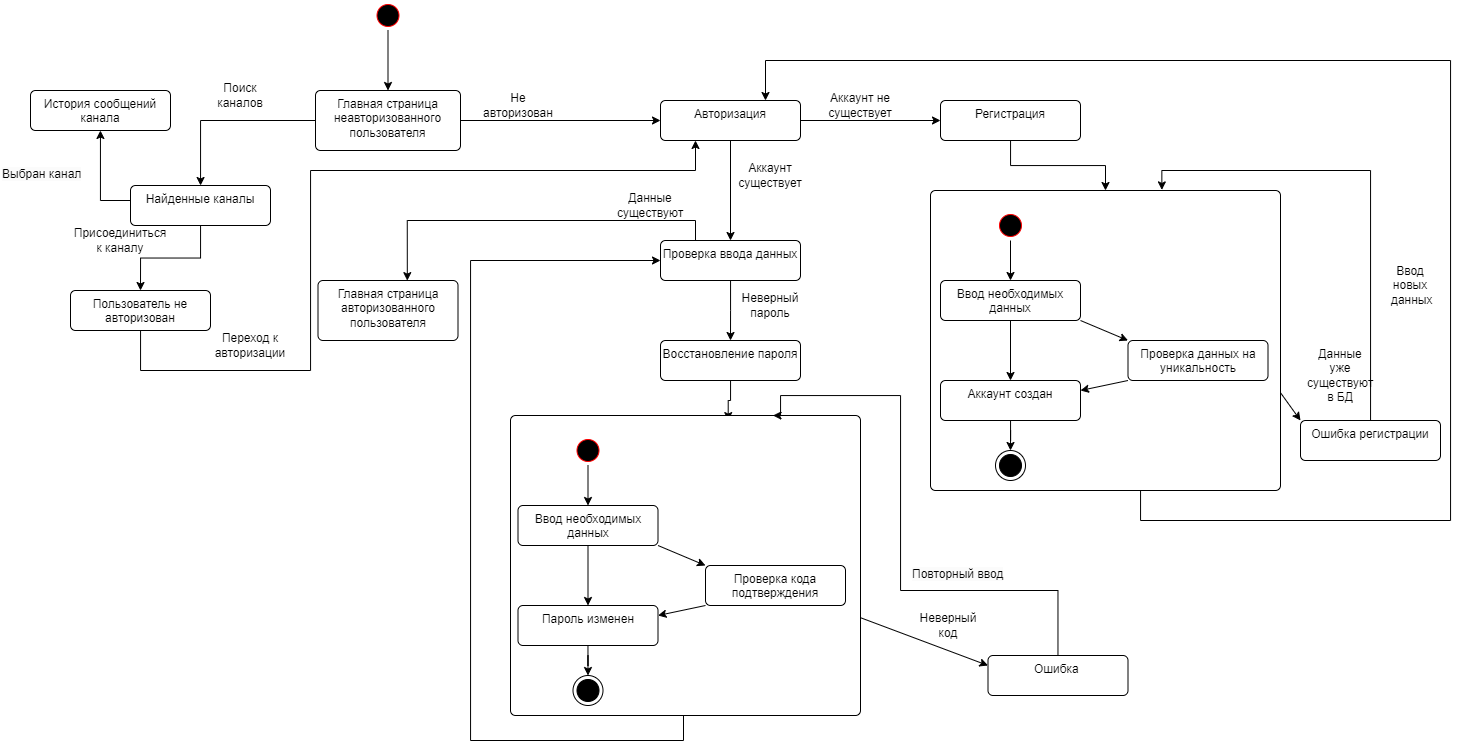

The diagram above was exported from draw.io. Its source (the exported page's mxGraphModel, read from the mxfile embedded in the PNG):
<mxGraphModel dx="1639" dy="938" grid="1" gridSize="10" guides="1" tooltips="1" connect="1" arrows="1" fold="1" page="1" pageScale="1" pageWidth="1100" pageHeight="850" background="none" math="0" shadow="0">
  <root>
    <mxCell id="0" />
    <mxCell id="1" parent="0" />
    <mxCell id="DXLgrRmebp51M6nqtOkW-6" style="edgeStyle=orthogonalEdgeStyle;rounded=0;orthogonalLoop=1;jettySize=auto;html=1;entryX=0.5;entryY=0;entryDx=0;entryDy=0;" parent="1" source="DXLgrRmebp51M6nqtOkW-3" target="DXLgrRmebp51M6nqtOkW-5" edge="1">
      <mxGeometry relative="1" as="geometry" />
    </mxCell>
    <mxCell id="DXLgrRmebp51M6nqtOkW-3" value="" style="ellipse;html=1;shape=startState;fillColor=#000000;strokeColor=#ff0000;" parent="1" vertex="1">
      <mxGeometry x="522.5" y="20" width="30" height="30" as="geometry" />
    </mxCell>
    <mxCell id="DXLgrRmebp51M6nqtOkW-8" style="edgeStyle=orthogonalEdgeStyle;rounded=0;orthogonalLoop=1;jettySize=auto;html=1;" parent="1" source="DXLgrRmebp51M6nqtOkW-5" target="DXLgrRmebp51M6nqtOkW-7" edge="1">
      <mxGeometry relative="1" as="geometry" />
    </mxCell>
    <mxCell id="DXLgrRmebp51M6nqtOkW-10" style="edgeStyle=orthogonalEdgeStyle;rounded=0;orthogonalLoop=1;jettySize=auto;html=1;" parent="1" source="DXLgrRmebp51M6nqtOkW-5" target="DXLgrRmebp51M6nqtOkW-9" edge="1">
      <mxGeometry relative="1" as="geometry" />
    </mxCell>
    <mxCell id="DXLgrRmebp51M6nqtOkW-5" value="Главная страница неавторизованного пользователя" style="html=1;align=center;verticalAlign=top;rounded=1;absoluteArcSize=1;arcSize=10;dashed=0;whiteSpace=wrap;" parent="1" vertex="1">
      <mxGeometry x="465" y="110" width="145" height="60" as="geometry" />
    </mxCell>
    <mxCell id="DXLgrRmebp51M6nqtOkW-105" style="edgeStyle=orthogonalEdgeStyle;rounded=0;orthogonalLoop=1;jettySize=auto;html=1;entryX=0.5;entryY=0;entryDx=0;entryDy=0;" parent="1" source="DXLgrRmebp51M6nqtOkW-7" target="DXLgrRmebp51M6nqtOkW-104" edge="1">
      <mxGeometry relative="1" as="geometry">
        <mxPoint x="430" y="300" as="targetPoint" />
      </mxGeometry>
    </mxCell>
    <mxCell id="DXLgrRmebp51M6nqtOkW-108" style="edgeStyle=orthogonalEdgeStyle;rounded=0;orthogonalLoop=1;jettySize=auto;html=1;" parent="1" source="DXLgrRmebp51M6nqtOkW-7" target="DXLgrRmebp51M6nqtOkW-107" edge="1">
      <mxGeometry relative="1" as="geometry">
        <Array as="points">
          <mxPoint x="250" y="220" />
        </Array>
      </mxGeometry>
    </mxCell>
    <mxCell id="DXLgrRmebp51M6nqtOkW-7" value="Найденные каналы" style="html=1;align=center;verticalAlign=top;rounded=1;absoluteArcSize=1;arcSize=10;dashed=0;whiteSpace=wrap;" parent="1" vertex="1">
      <mxGeometry x="280" y="205" width="140" height="40" as="geometry" />
    </mxCell>
    <mxCell id="DXLgrRmebp51M6nqtOkW-15" style="edgeStyle=orthogonalEdgeStyle;rounded=0;orthogonalLoop=1;jettySize=auto;html=1;exitX=1;exitY=0.5;exitDx=0;exitDy=0;entryX=0;entryY=0.5;entryDx=0;entryDy=0;" parent="1" source="DXLgrRmebp51M6nqtOkW-9" target="DXLgrRmebp51M6nqtOkW-14" edge="1">
      <mxGeometry relative="1" as="geometry" />
    </mxCell>
    <mxCell id="DXLgrRmebp51M6nqtOkW-45" style="edgeStyle=orthogonalEdgeStyle;rounded=0;orthogonalLoop=1;jettySize=auto;html=1;entryX=0.5;entryY=0;entryDx=0;entryDy=0;" parent="1" source="DXLgrRmebp51M6nqtOkW-9" target="DXLgrRmebp51M6nqtOkW-44" edge="1">
      <mxGeometry relative="1" as="geometry" />
    </mxCell>
    <mxCell id="DXLgrRmebp51M6nqtOkW-9" value="Авторизация" style="html=1;align=center;verticalAlign=top;rounded=1;absoluteArcSize=1;arcSize=10;dashed=0;whiteSpace=wrap;" parent="1" vertex="1">
      <mxGeometry x="810" y="120" width="140" height="40" as="geometry" />
    </mxCell>
    <mxCell id="DXLgrRmebp51M6nqtOkW-11" value="Главная страница авторизованного пользователя" style="html=1;align=center;verticalAlign=top;rounded=1;absoluteArcSize=1;arcSize=10;dashed=0;whiteSpace=wrap;" parent="1" vertex="1">
      <mxGeometry x="467.5" y="300" width="140" height="60" as="geometry" />
    </mxCell>
    <mxCell id="DXLgrRmebp51M6nqtOkW-26" style="edgeStyle=orthogonalEdgeStyle;rounded=0;orthogonalLoop=1;jettySize=auto;html=1;entryX=0.5;entryY=0;entryDx=0;entryDy=0;" parent="1" source="DXLgrRmebp51M6nqtOkW-14" target="DXLgrRmebp51M6nqtOkW-24" edge="1">
      <mxGeometry relative="1" as="geometry" />
    </mxCell>
    <mxCell id="DXLgrRmebp51M6nqtOkW-14" value="Регистрация" style="html=1;align=center;verticalAlign=top;rounded=1;absoluteArcSize=1;arcSize=10;dashed=0;whiteSpace=wrap;" parent="1" vertex="1">
      <mxGeometry x="1090" y="120" width="140" height="40" as="geometry" />
    </mxCell>
    <mxCell id="DXLgrRmebp51M6nqtOkW-41" style="edgeStyle=orthogonalEdgeStyle;rounded=0;orthogonalLoop=1;jettySize=auto;html=1;entryX=0.75;entryY=0;entryDx=0;entryDy=0;" parent="1" source="DXLgrRmebp51M6nqtOkW-24" target="DXLgrRmebp51M6nqtOkW-9" edge="1">
      <mxGeometry relative="1" as="geometry">
        <Array as="points">
          <mxPoint x="1290" y="540" />
          <mxPoint x="1600" y="540" />
          <mxPoint x="1600" y="80" />
          <mxPoint x="915" y="80" />
        </Array>
      </mxGeometry>
    </mxCell>
    <mxCell id="DXLgrRmebp51M6nqtOkW-24" value="" style="html=1;align=center;verticalAlign=top;rounded=1;absoluteArcSize=1;arcSize=10;dashed=0;whiteSpace=wrap;" parent="1" vertex="1">
      <mxGeometry x="1080" y="210" width="350" height="300" as="geometry" />
    </mxCell>
    <mxCell id="DXLgrRmebp51M6nqtOkW-27" value="" style="ellipse;html=1;shape=startState;fillColor=#000000;strokeColor=#ff0000;" parent="1" vertex="1">
      <mxGeometry x="1145" y="230" width="30" height="30" as="geometry" />
    </mxCell>
    <mxCell id="DXLgrRmebp51M6nqtOkW-30" value="" style="endArrow=classic;html=1;rounded=0;exitX=0.5;exitY=1;exitDx=0;exitDy=0;entryX=0.5;entryY=0;entryDx=0;entryDy=0;" parent="1" source="DXLgrRmebp51M6nqtOkW-27" target="DXLgrRmebp51M6nqtOkW-31" edge="1">
      <mxGeometry width="50" height="50" relative="1" as="geometry">
        <mxPoint x="1175" y="320" as="sourcePoint" />
        <mxPoint x="1195" y="280" as="targetPoint" />
      </mxGeometry>
    </mxCell>
    <mxCell id="DXLgrRmebp51M6nqtOkW-33" style="edgeStyle=orthogonalEdgeStyle;rounded=0;orthogonalLoop=1;jettySize=auto;html=1;entryX=0.5;entryY=0;entryDx=0;entryDy=0;" parent="1" source="DXLgrRmebp51M6nqtOkW-31" target="DXLgrRmebp51M6nqtOkW-32" edge="1">
      <mxGeometry relative="1" as="geometry" />
    </mxCell>
    <mxCell id="DXLgrRmebp51M6nqtOkW-31" value="Ввод необходимых данных" style="html=1;align=center;verticalAlign=top;rounded=1;absoluteArcSize=1;arcSize=10;dashed=0;whiteSpace=wrap;" parent="1" vertex="1">
      <mxGeometry x="1090" y="300" width="140" height="40" as="geometry" />
    </mxCell>
    <mxCell id="DXLgrRmebp51M6nqtOkW-43" style="edgeStyle=orthogonalEdgeStyle;rounded=0;orthogonalLoop=1;jettySize=auto;html=1;" parent="1" source="DXLgrRmebp51M6nqtOkW-32" target="DXLgrRmebp51M6nqtOkW-42" edge="1">
      <mxGeometry relative="1" as="geometry" />
    </mxCell>
    <mxCell id="DXLgrRmebp51M6nqtOkW-32" value="Аккаунт создан" style="html=1;align=center;verticalAlign=top;rounded=1;absoluteArcSize=1;arcSize=10;dashed=0;whiteSpace=wrap;" parent="1" vertex="1">
      <mxGeometry x="1090" y="400" width="140" height="40" as="geometry" />
    </mxCell>
    <mxCell id="DXLgrRmebp51M6nqtOkW-34" value="Проверка данных на уникальность" style="html=1;align=center;verticalAlign=top;rounded=1;absoluteArcSize=1;arcSize=10;dashed=0;whiteSpace=wrap;" parent="1" vertex="1">
      <mxGeometry x="1277.5" y="360" width="140" height="40" as="geometry" />
    </mxCell>
    <mxCell id="DXLgrRmebp51M6nqtOkW-36" value="" style="endArrow=classic;html=1;rounded=0;exitX=0;exitY=1;exitDx=0;exitDy=0;entryX=1;entryY=0.25;entryDx=0;entryDy=0;" parent="1" source="DXLgrRmebp51M6nqtOkW-34" target="DXLgrRmebp51M6nqtOkW-32" edge="1">
      <mxGeometry width="50" height="50" relative="1" as="geometry">
        <mxPoint x="1290" y="450" as="sourcePoint" />
        <mxPoint x="1340" y="400" as="targetPoint" />
      </mxGeometry>
    </mxCell>
    <mxCell id="DXLgrRmebp51M6nqtOkW-37" value="" style="endArrow=classic;html=1;rounded=0;exitX=1;exitY=1;exitDx=0;exitDy=0;entryX=0;entryY=0;entryDx=0;entryDy=0;" parent="1" source="DXLgrRmebp51M6nqtOkW-31" target="DXLgrRmebp51M6nqtOkW-34" edge="1">
      <mxGeometry width="50" height="50" relative="1" as="geometry">
        <mxPoint x="1240" y="340" as="sourcePoint" />
        <mxPoint x="1210" y="370" as="targetPoint" />
        <Array as="points" />
      </mxGeometry>
    </mxCell>
    <mxCell id="DXLgrRmebp51M6nqtOkW-38" value="" style="endArrow=classic;html=1;rounded=0;exitX=1;exitY=0.674;exitDx=0;exitDy=0;exitPerimeter=0;entryX=0;entryY=0;entryDx=0;entryDy=0;" parent="1" source="DXLgrRmebp51M6nqtOkW-24" edge="1" target="DXLgrRmebp51M6nqtOkW-40">
      <mxGeometry width="50" height="50" relative="1" as="geometry">
        <mxPoint x="1490" y="440" as="sourcePoint" />
        <mxPoint x="1560" y="460" as="targetPoint" />
      </mxGeometry>
    </mxCell>
    <mxCell id="DXLgrRmebp51M6nqtOkW-39" value="Данные уже существуют в БД" style="text;html=1;strokeColor=none;fillColor=none;align=center;verticalAlign=middle;whiteSpace=wrap;rounded=0;" parent="1" vertex="1">
      <mxGeometry x="1460" y="380" width="60" height="30" as="geometry" />
    </mxCell>
    <mxCell id="DXLgrRmebp51M6nqtOkW-73" style="edgeStyle=orthogonalEdgeStyle;rounded=0;orthogonalLoop=1;jettySize=auto;html=1;entryX=0.661;entryY=-0.002;entryDx=0;entryDy=0;entryPerimeter=0;" parent="1" source="DXLgrRmebp51M6nqtOkW-40" target="DXLgrRmebp51M6nqtOkW-24" edge="1">
      <mxGeometry relative="1" as="geometry">
        <Array as="points">
          <mxPoint x="1520" y="190" />
          <mxPoint x="1311" y="190" />
        </Array>
      </mxGeometry>
    </mxCell>
    <mxCell id="DXLgrRmebp51M6nqtOkW-40" value="Ошибка регистрации" style="html=1;align=center;verticalAlign=top;rounded=1;absoluteArcSize=1;arcSize=10;dashed=0;whiteSpace=wrap;" parent="1" vertex="1">
      <mxGeometry x="1450" y="440" width="140" height="40" as="geometry" />
    </mxCell>
    <mxCell id="DXLgrRmebp51M6nqtOkW-42" value="" style="ellipse;html=1;shape=endState;fillColor=strokeColor;" parent="1" vertex="1">
      <mxGeometry x="1145" y="470" width="30" height="30" as="geometry" />
    </mxCell>
    <mxCell id="DXLgrRmebp51M6nqtOkW-49" style="edgeStyle=orthogonalEdgeStyle;rounded=0;orthogonalLoop=1;jettySize=auto;html=1;" parent="1" source="DXLgrRmebp51M6nqtOkW-44" edge="1">
      <mxGeometry relative="1" as="geometry">
        <mxPoint x="880" y="360.0000000000001" as="targetPoint" />
      </mxGeometry>
    </mxCell>
    <mxCell id="DXLgrRmebp51M6nqtOkW-67" style="edgeStyle=orthogonalEdgeStyle;rounded=0;orthogonalLoop=1;jettySize=auto;html=1;exitX=0.25;exitY=0;exitDx=0;exitDy=0;entryX=0.638;entryY=0.002;entryDx=0;entryDy=0;entryPerimeter=0;" parent="1" source="DXLgrRmebp51M6nqtOkW-44" target="DXLgrRmebp51M6nqtOkW-11" edge="1">
      <mxGeometry relative="1" as="geometry" />
    </mxCell>
    <mxCell id="DXLgrRmebp51M6nqtOkW-44" value="Проверка ввода данных" style="html=1;align=center;verticalAlign=top;rounded=1;absoluteArcSize=1;arcSize=10;dashed=0;whiteSpace=wrap;" parent="1" vertex="1">
      <mxGeometry x="810" y="260" width="140" height="40" as="geometry" />
    </mxCell>
    <mxCell id="DXLgrRmebp51M6nqtOkW-48" value="Неверный пароль" style="text;html=1;strokeColor=none;fillColor=none;align=center;verticalAlign=middle;whiteSpace=wrap;rounded=0;" parent="1" vertex="1">
      <mxGeometry x="890" y="310" width="60" height="30" as="geometry" />
    </mxCell>
    <mxCell id="DXLgrRmebp51M6nqtOkW-65" style="edgeStyle=orthogonalEdgeStyle;rounded=0;orthogonalLoop=1;jettySize=auto;html=1;entryX=0.622;entryY=0.017;entryDx=0;entryDy=0;entryPerimeter=0;" parent="1" source="DXLgrRmebp51M6nqtOkW-50" target="DXLgrRmebp51M6nqtOkW-51" edge="1">
      <mxGeometry relative="1" as="geometry" />
    </mxCell>
    <mxCell id="DXLgrRmebp51M6nqtOkW-50" value="Восстановление пароля" style="html=1;align=center;verticalAlign=top;rounded=1;absoluteArcSize=1;arcSize=10;dashed=0;whiteSpace=wrap;" parent="1" vertex="1">
      <mxGeometry x="810" y="360" width="140" height="40" as="geometry" />
    </mxCell>
    <mxCell id="DXLgrRmebp51M6nqtOkW-66" style="edgeStyle=orthogonalEdgeStyle;rounded=0;orthogonalLoop=1;jettySize=auto;html=1;entryX=0;entryY=0.5;entryDx=0;entryDy=0;" parent="1" source="DXLgrRmebp51M6nqtOkW-51" target="DXLgrRmebp51M6nqtOkW-44" edge="1">
      <mxGeometry relative="1" as="geometry">
        <mxPoint x="670" y="260" as="targetPoint" />
        <Array as="points">
          <mxPoint x="833" y="760" />
          <mxPoint x="620" y="760" />
          <mxPoint x="620" y="280" />
        </Array>
      </mxGeometry>
    </mxCell>
    <mxCell id="DXLgrRmebp51M6nqtOkW-51" value="" style="html=1;align=center;verticalAlign=top;rounded=1;absoluteArcSize=1;arcSize=10;dashed=0;whiteSpace=wrap;" parent="1" vertex="1">
      <mxGeometry x="660" y="435" width="350" height="300" as="geometry" />
    </mxCell>
    <mxCell id="DXLgrRmebp51M6nqtOkW-52" value="" style="ellipse;html=1;shape=startState;fillColor=#000000;strokeColor=#ff0000;" parent="1" vertex="1">
      <mxGeometry x="722.5" y="455" width="30" height="30" as="geometry" />
    </mxCell>
    <mxCell id="DXLgrRmebp51M6nqtOkW-53" value="" style="endArrow=classic;html=1;rounded=0;exitX=0.5;exitY=1;exitDx=0;exitDy=0;entryX=0.5;entryY=0;entryDx=0;entryDy=0;" parent="1" source="DXLgrRmebp51M6nqtOkW-52" target="DXLgrRmebp51M6nqtOkW-55" edge="1">
      <mxGeometry width="50" height="50" relative="1" as="geometry">
        <mxPoint x="752.5" y="545" as="sourcePoint" />
        <mxPoint x="772.5" y="505" as="targetPoint" />
      </mxGeometry>
    </mxCell>
    <mxCell id="DXLgrRmebp51M6nqtOkW-54" style="edgeStyle=orthogonalEdgeStyle;rounded=0;orthogonalLoop=1;jettySize=auto;html=1;entryX=0.5;entryY=0;entryDx=0;entryDy=0;" parent="1" source="DXLgrRmebp51M6nqtOkW-55" target="DXLgrRmebp51M6nqtOkW-57" edge="1">
      <mxGeometry relative="1" as="geometry" />
    </mxCell>
    <mxCell id="DXLgrRmebp51M6nqtOkW-55" value="Ввод необходимых данных" style="html=1;align=center;verticalAlign=top;rounded=1;absoluteArcSize=1;arcSize=10;dashed=0;whiteSpace=wrap;" parent="1" vertex="1">
      <mxGeometry x="667.5" y="525" width="140" height="40" as="geometry" />
    </mxCell>
    <mxCell id="DXLgrRmebp51M6nqtOkW-56" style="edgeStyle=orthogonalEdgeStyle;rounded=0;orthogonalLoop=1;jettySize=auto;html=1;" parent="1" source="DXLgrRmebp51M6nqtOkW-57" target="DXLgrRmebp51M6nqtOkW-64" edge="1">
      <mxGeometry relative="1" as="geometry" />
    </mxCell>
    <mxCell id="DXLgrRmebp51M6nqtOkW-57" value="Пароль изменен" style="html=1;align=center;verticalAlign=top;rounded=1;absoluteArcSize=1;arcSize=10;dashed=0;whiteSpace=wrap;" parent="1" vertex="1">
      <mxGeometry x="667.5" y="625" width="140" height="40" as="geometry" />
    </mxCell>
    <mxCell id="DXLgrRmebp51M6nqtOkW-58" value="Проверка кода подтверждения" style="html=1;align=center;verticalAlign=top;rounded=1;absoluteArcSize=1;arcSize=10;dashed=0;whiteSpace=wrap;" parent="1" vertex="1">
      <mxGeometry x="855" y="585" width="140" height="40" as="geometry" />
    </mxCell>
    <mxCell id="DXLgrRmebp51M6nqtOkW-59" value="" style="endArrow=classic;html=1;rounded=0;exitX=0;exitY=1;exitDx=0;exitDy=0;entryX=1;entryY=0.25;entryDx=0;entryDy=0;" parent="1" source="DXLgrRmebp51M6nqtOkW-58" target="DXLgrRmebp51M6nqtOkW-57" edge="1">
      <mxGeometry width="50" height="50" relative="1" as="geometry">
        <mxPoint x="867.5" y="675" as="sourcePoint" />
        <mxPoint x="917.5" y="625" as="targetPoint" />
      </mxGeometry>
    </mxCell>
    <mxCell id="DXLgrRmebp51M6nqtOkW-60" value="" style="endArrow=classic;html=1;rounded=0;exitX=1;exitY=1;exitDx=0;exitDy=0;entryX=0;entryY=0;entryDx=0;entryDy=0;" parent="1" source="DXLgrRmebp51M6nqtOkW-55" target="DXLgrRmebp51M6nqtOkW-58" edge="1">
      <mxGeometry width="50" height="50" relative="1" as="geometry">
        <mxPoint x="817.5" y="565" as="sourcePoint" />
        <mxPoint x="787.5" y="595" as="targetPoint" />
        <Array as="points" />
      </mxGeometry>
    </mxCell>
    <mxCell id="DXLgrRmebp51M6nqtOkW-61" value="" style="endArrow=classic;html=1;rounded=0;exitX=1;exitY=0.674;exitDx=0;exitDy=0;exitPerimeter=0;" parent="1" source="DXLgrRmebp51M6nqtOkW-51" edge="1">
      <mxGeometry width="50" height="50" relative="1" as="geometry">
        <mxPoint x="1067.5" y="665" as="sourcePoint" />
        <mxPoint x="1137.5" y="685" as="targetPoint" />
      </mxGeometry>
    </mxCell>
    <mxCell id="DXLgrRmebp51M6nqtOkW-62" value="Неверный код" style="text;html=1;strokeColor=none;fillColor=none;align=center;verticalAlign=middle;whiteSpace=wrap;rounded=0;" parent="1" vertex="1">
      <mxGeometry x="1067.5" y="630" width="60" height="30" as="geometry" />
    </mxCell>
    <mxCell id="DXLgrRmebp51M6nqtOkW-75" style="edgeStyle=orthogonalEdgeStyle;rounded=0;orthogonalLoop=1;jettySize=auto;html=1;entryX=0.75;entryY=0;entryDx=0;entryDy=0;" parent="1" source="DXLgrRmebp51M6nqtOkW-63" target="DXLgrRmebp51M6nqtOkW-51" edge="1">
      <mxGeometry relative="1" as="geometry">
        <Array as="points">
          <mxPoint x="1208" y="610" />
          <mxPoint x="1050" y="610" />
          <mxPoint x="1050" y="415" />
          <mxPoint x="930" y="415" />
        </Array>
      </mxGeometry>
    </mxCell>
    <mxCell id="DXLgrRmebp51M6nqtOkW-63" value="Ошибка&amp;nbsp;" style="html=1;align=center;verticalAlign=top;rounded=1;absoluteArcSize=1;arcSize=10;dashed=0;whiteSpace=wrap;" parent="1" vertex="1">
      <mxGeometry x="1137.5" y="675" width="140" height="40" as="geometry" />
    </mxCell>
    <mxCell id="DXLgrRmebp51M6nqtOkW-64" value="" style="ellipse;html=1;shape=endState;fillColor=strokeColor;" parent="1" vertex="1">
      <mxGeometry x="722.5" y="695" width="30" height="30" as="geometry" />
    </mxCell>
    <mxCell id="DXLgrRmebp51M6nqtOkW-68" value="Данные существуют" style="text;html=1;strokeColor=none;fillColor=none;align=center;verticalAlign=middle;whiteSpace=wrap;rounded=0;" parent="1" vertex="1">
      <mxGeometry x="770" y="210" width="60" height="30" as="geometry" />
    </mxCell>
    <mxCell id="DXLgrRmebp51M6nqtOkW-69" value="Поиск каналов" style="text;html=1;strokeColor=none;fillColor=none;align=center;verticalAlign=middle;whiteSpace=wrap;rounded=0;" parent="1" vertex="1">
      <mxGeometry x="360" y="100" width="60" height="30" as="geometry" />
    </mxCell>
    <mxCell id="DXLgrRmebp51M6nqtOkW-70" value="Не авторизован" style="text;html=1;strokeColor=none;fillColor=none;align=center;verticalAlign=middle;whiteSpace=wrap;rounded=0;" parent="1" vertex="1">
      <mxGeometry x="638" y="110" width="60" height="30" as="geometry" />
    </mxCell>
    <mxCell id="DXLgrRmebp51M6nqtOkW-71" value="Аккаунт не существует" style="text;html=1;strokeColor=none;fillColor=none;align=center;verticalAlign=middle;whiteSpace=wrap;rounded=0;" parent="1" vertex="1">
      <mxGeometry x="980" y="110" width="60" height="30" as="geometry" />
    </mxCell>
    <mxCell id="DXLgrRmebp51M6nqtOkW-72" value="Аккаунт существует" style="text;html=1;strokeColor=none;fillColor=none;align=center;verticalAlign=middle;whiteSpace=wrap;rounded=0;" parent="1" vertex="1">
      <mxGeometry x="890" y="180" width="60" height="30" as="geometry" />
    </mxCell>
    <mxCell id="DXLgrRmebp51M6nqtOkW-74" value="Ввод новых&lt;br&gt;&amp;nbsp;данных" style="text;html=1;strokeColor=none;fillColor=none;align=center;verticalAlign=middle;whiteSpace=wrap;rounded=0;" parent="1" vertex="1">
      <mxGeometry x="1530" y="290" width="60" height="30" as="geometry" />
    </mxCell>
    <mxCell id="DXLgrRmebp51M6nqtOkW-76" value="&lt;span style=&quot;color: rgb(0, 0, 0); font-family: Helvetica; font-size: 12px; font-style: normal; font-variant-ligatures: normal; font-variant-caps: normal; font-weight: 400; letter-spacing: normal; orphans: 2; text-align: center; text-indent: 0px; text-transform: none; widows: 2; word-spacing: 0px; -webkit-text-stroke-width: 0px; background-color: rgb(251, 251, 251); text-decoration-thickness: initial; text-decoration-style: initial; text-decoration-color: initial; float: none; display: inline !important;&quot;&gt;Повторный ввод&lt;/span&gt;" style="text;whiteSpace=wrap;html=1;" parent="1" vertex="1">
      <mxGeometry x="1060" y="580" width="180" height="40" as="geometry" />
    </mxCell>
    <mxCell id="DXLgrRmebp51M6nqtOkW-110" style="edgeStyle=orthogonalEdgeStyle;rounded=0;orthogonalLoop=1;jettySize=auto;html=1;entryX=0.25;entryY=1;entryDx=0;entryDy=0;" parent="1" source="DXLgrRmebp51M6nqtOkW-104" target="DXLgrRmebp51M6nqtOkW-9" edge="1">
      <mxGeometry relative="1" as="geometry">
        <Array as="points">
          <mxPoint x="290" y="390" />
          <mxPoint x="460" y="390" />
          <mxPoint x="460" y="190" />
          <mxPoint x="845" y="190" />
        </Array>
        <mxPoint x="750" y="30" as="targetPoint" />
      </mxGeometry>
    </mxCell>
    <mxCell id="DXLgrRmebp51M6nqtOkW-104" value="Пользователь не авторизован" style="html=1;align=center;verticalAlign=top;rounded=1;absoluteArcSize=1;arcSize=10;dashed=0;whiteSpace=wrap;" parent="1" vertex="1">
      <mxGeometry x="220" y="310" width="140" height="40" as="geometry" />
    </mxCell>
    <mxCell id="DXLgrRmebp51M6nqtOkW-106" value="Присоединиться к каналу" style="text;html=1;strokeColor=none;fillColor=none;align=center;verticalAlign=middle;whiteSpace=wrap;rounded=0;" parent="1" vertex="1">
      <mxGeometry x="240" y="245" width="60" height="30" as="geometry" />
    </mxCell>
    <mxCell id="DXLgrRmebp51M6nqtOkW-107" value="История сообщений канала" style="html=1;align=center;verticalAlign=top;rounded=1;absoluteArcSize=1;arcSize=10;dashed=0;whiteSpace=wrap;" parent="1" vertex="1">
      <mxGeometry x="180" y="110" width="140" height="40" as="geometry" />
    </mxCell>
    <mxCell id="DXLgrRmebp51M6nqtOkW-109" value="&lt;span style=&quot;color: rgb(0, 0, 0); font-family: Helvetica; font-size: 12px; font-style: normal; font-variant-ligatures: normal; font-variant-caps: normal; font-weight: 400; letter-spacing: normal; orphans: 2; text-align: center; text-indent: 0px; text-transform: none; widows: 2; word-spacing: 0px; -webkit-text-stroke-width: 0px; background-color: rgb(251, 251, 251); text-decoration-thickness: initial; text-decoration-style: initial; text-decoration-color: initial; float: none; display: inline !important;&quot;&gt;Выбран канал&lt;/span&gt;" style="text;whiteSpace=wrap;html=1;" parent="1" vertex="1">
      <mxGeometry x="150" y="180" width="100" height="40" as="geometry" />
    </mxCell>
    <mxCell id="DXLgrRmebp51M6nqtOkW-111" value="Переход к авторизации" style="text;html=1;strokeColor=none;fillColor=none;align=center;verticalAlign=middle;whiteSpace=wrap;rounded=0;" parent="1" vertex="1">
      <mxGeometry x="370" y="350" width="60" height="30" as="geometry" />
    </mxCell>
  </root>
</mxGraphModel>